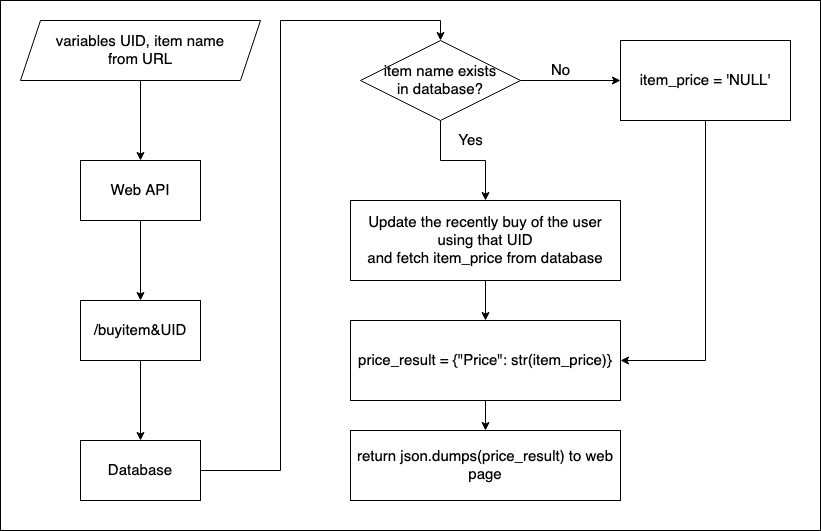

The diagram above was exported from draw.io. Its source (the exported page's mxGraphModel, read from the mxfile embedded in the PNG):
<mxGraphModel dx="831" dy="947" grid="1" gridSize="10" guides="1" tooltips="1" connect="1" arrows="1" fold="1" page="1" pageScale="1" pageWidth="827" pageHeight="1169" math="0" shadow="0">
  <root>
    <mxCell id="luggOqgSox6F5yrQLqTf-0" />
    <mxCell id="luggOqgSox6F5yrQLqTf-1" parent="luggOqgSox6F5yrQLqTf-0" />
    <mxCell id="luggOqgSox6F5yrQLqTf-24" value="" style="rounded=0;whiteSpace=wrap;html=1;fontSize=15;fillColor=none;" vertex="1" parent="luggOqgSox6F5yrQLqTf-1">
      <mxGeometry x="40" width="820" height="530" as="geometry" />
    </mxCell>
    <mxCell id="luggOqgSox6F5yrQLqTf-2" value="" style="edgeStyle=orthogonalEdgeStyle;rounded=0;orthogonalLoop=1;jettySize=auto;html=1;fontSize=15;" edge="1" parent="luggOqgSox6F5yrQLqTf-1" source="luggOqgSox6F5yrQLqTf-3">
      <mxGeometry relative="1" as="geometry">
        <mxPoint x="180" y="300" as="targetPoint" />
      </mxGeometry>
    </mxCell>
    <mxCell id="luggOqgSox6F5yrQLqTf-3" value="Web API" style="rounded=0;whiteSpace=wrap;html=1;fontSize=15;" vertex="1" parent="luggOqgSox6F5yrQLqTf-1">
      <mxGeometry x="120" y="160" width="120" height="60" as="geometry" />
    </mxCell>
    <mxCell id="luggOqgSox6F5yrQLqTf-4" value="" style="edgeStyle=orthogonalEdgeStyle;rounded=0;orthogonalLoop=1;jettySize=auto;html=1;fontSize=15;" edge="1" parent="luggOqgSox6F5yrQLqTf-1" source="luggOqgSox6F5yrQLqTf-5" target="luggOqgSox6F5yrQLqTf-9">
      <mxGeometry relative="1" as="geometry" />
    </mxCell>
    <mxCell id="luggOqgSox6F5yrQLqTf-5" value="/buyitem&amp;amp;UID" style="rounded=0;whiteSpace=wrap;html=1;fontSize=15;fillColor=#ffffff;" vertex="1" parent="luggOqgSox6F5yrQLqTf-1">
      <mxGeometry x="120" y="300" width="120" height="60" as="geometry" />
    </mxCell>
    <mxCell id="luggOqgSox6F5yrQLqTf-6" value="" style="edgeStyle=orthogonalEdgeStyle;rounded=0;orthogonalLoop=1;jettySize=auto;html=1;fontSize=15;" edge="1" parent="luggOqgSox6F5yrQLqTf-1" source="luggOqgSox6F5yrQLqTf-7" target="luggOqgSox6F5yrQLqTf-3">
      <mxGeometry relative="1" as="geometry" />
    </mxCell>
    <mxCell id="luggOqgSox6F5yrQLqTf-7" value="&lt;div&gt;variables UID, item name &lt;br&gt;&lt;/div&gt;&lt;div&gt;from URL&lt;/div&gt;" style="shape=parallelogram;perimeter=parallelogramPerimeter;whiteSpace=wrap;html=1;fixedSize=1;fontSize=15;fillColor=none;" vertex="1" parent="luggOqgSox6F5yrQLqTf-1">
      <mxGeometry x="60" y="20" width="240" height="60" as="geometry" />
    </mxCell>
    <mxCell id="luggOqgSox6F5yrQLqTf-8" style="edgeStyle=orthogonalEdgeStyle;rounded=0;orthogonalLoop=1;jettySize=auto;html=1;exitX=1;exitY=0.5;exitDx=0;exitDy=0;entryX=0.5;entryY=0;entryDx=0;entryDy=0;fontSize=15;" edge="1" parent="luggOqgSox6F5yrQLqTf-1" source="luggOqgSox6F5yrQLqTf-9" target="luggOqgSox6F5yrQLqTf-12">
      <mxGeometry relative="1" as="geometry" />
    </mxCell>
    <mxCell id="luggOqgSox6F5yrQLqTf-9" value="Database" style="rounded=0;whiteSpace=wrap;html=1;fontSize=15;fillColor=#ffffff;" vertex="1" parent="luggOqgSox6F5yrQLqTf-1">
      <mxGeometry x="120" y="440" width="120" height="60" as="geometry" />
    </mxCell>
    <mxCell id="luggOqgSox6F5yrQLqTf-11" value="" style="edgeStyle=orthogonalEdgeStyle;rounded=0;orthogonalLoop=1;jettySize=auto;html=1;fontSize=15;" edge="1" parent="luggOqgSox6F5yrQLqTf-1" source="luggOqgSox6F5yrQLqTf-12" target="luggOqgSox6F5yrQLqTf-17">
      <mxGeometry relative="1" as="geometry" />
    </mxCell>
    <mxCell id="luggOqgSox6F5yrQLqTf-27" style="edgeStyle=orthogonalEdgeStyle;rounded=0;orthogonalLoop=1;jettySize=auto;html=1;entryX=0;entryY=0.5;entryDx=0;entryDy=0;fontSize=15;strokeWidth=1;" edge="1" parent="luggOqgSox6F5yrQLqTf-1" source="luggOqgSox6F5yrQLqTf-12" target="luggOqgSox6F5yrQLqTf-14">
      <mxGeometry relative="1" as="geometry" />
    </mxCell>
    <mxCell id="luggOqgSox6F5yrQLqTf-12" value="&lt;div&gt;item name exists&lt;/div&gt;&lt;div&gt;in database?&lt;br&gt;&lt;/div&gt;" style="rhombus;whiteSpace=wrap;html=1;fontSize=15;fillColor=none;" vertex="1" parent="luggOqgSox6F5yrQLqTf-1">
      <mxGeometry x="400" y="40" width="160" height="80" as="geometry" />
    </mxCell>
    <mxCell id="luggOqgSox6F5yrQLqTf-13" style="edgeStyle=orthogonalEdgeStyle;rounded=0;orthogonalLoop=1;jettySize=auto;html=1;fontSize=15;entryX=1;entryY=0.5;entryDx=0;entryDy=0;exitX=0.5;exitY=1;exitDx=0;exitDy=0;" edge="1" parent="luggOqgSox6F5yrQLqTf-1" source="luggOqgSox6F5yrQLqTf-14" target="luggOqgSox6F5yrQLqTf-20">
      <mxGeometry relative="1" as="geometry">
        <mxPoint x="750" y="200" as="targetPoint" />
      </mxGeometry>
    </mxCell>
    <mxCell id="luggOqgSox6F5yrQLqTf-14" value="item_price = 'NULL'" style="whiteSpace=wrap;html=1;fontSize=15;fillColor=none;" vertex="1" parent="luggOqgSox6F5yrQLqTf-1">
      <mxGeometry x="660" y="40" width="170" height="80" as="geometry" />
    </mxCell>
    <mxCell id="luggOqgSox6F5yrQLqTf-15" value="No" style="text;html=1;align=center;verticalAlign=middle;resizable=0;points=[];autosize=1;strokeColor=none;fontSize=15;" vertex="1" parent="luggOqgSox6F5yrQLqTf-1">
      <mxGeometry x="585" y="60" width="30" height="20" as="geometry" />
    </mxCell>
    <mxCell id="luggOqgSox6F5yrQLqTf-16" value="" style="edgeStyle=orthogonalEdgeStyle;rounded=0;orthogonalLoop=1;jettySize=auto;html=1;fontSize=15;" edge="1" parent="luggOqgSox6F5yrQLqTf-1" source="luggOqgSox6F5yrQLqTf-17" target="luggOqgSox6F5yrQLqTf-20">
      <mxGeometry relative="1" as="geometry" />
    </mxCell>
    <mxCell id="luggOqgSox6F5yrQLqTf-17" value="&lt;div&gt;Update the recently buy of the user using that UID&lt;/div&gt;&lt;div&gt;and fetch item_price from database&lt;br&gt;&lt;/div&gt;" style="whiteSpace=wrap;html=1;fontSize=15;fillColor=none;" vertex="1" parent="luggOqgSox6F5yrQLqTf-1">
      <mxGeometry x="390" y="200" width="270" height="80" as="geometry" />
    </mxCell>
    <mxCell id="luggOqgSox6F5yrQLqTf-18" value="Yes" style="text;html=1;align=center;verticalAlign=middle;resizable=0;points=[];autosize=1;strokeColor=none;fontSize=15;" vertex="1" parent="luggOqgSox6F5yrQLqTf-1">
      <mxGeometry x="490" y="130" width="40" height="20" as="geometry" />
    </mxCell>
    <mxCell id="luggOqgSox6F5yrQLqTf-19" style="edgeStyle=orthogonalEdgeStyle;rounded=0;orthogonalLoop=1;jettySize=auto;html=1;exitX=0.5;exitY=1;exitDx=0;exitDy=0;fontSize=15;" edge="1" parent="luggOqgSox6F5yrQLqTf-1" source="luggOqgSox6F5yrQLqTf-20" target="luggOqgSox6F5yrQLqTf-23">
      <mxGeometry relative="1" as="geometry" />
    </mxCell>
    <mxCell id="luggOqgSox6F5yrQLqTf-20" value="price_result = {&quot;Price&quot;: str(item_price)}" style="whiteSpace=wrap;html=1;fontSize=15;fillColor=none;" vertex="1" parent="luggOqgSox6F5yrQLqTf-1">
      <mxGeometry x="390" y="320" width="270" height="80" as="geometry" />
    </mxCell>
    <mxCell id="luggOqgSox6F5yrQLqTf-23" value="return json.dumps(price_result) to web page" style="rounded=0;whiteSpace=wrap;html=1;fontSize=15;fillColor=none;" vertex="1" parent="luggOqgSox6F5yrQLqTf-1">
      <mxGeometry x="390" y="430" width="270" height="70" as="geometry" />
    </mxCell>
  </root>
</mxGraphModel>